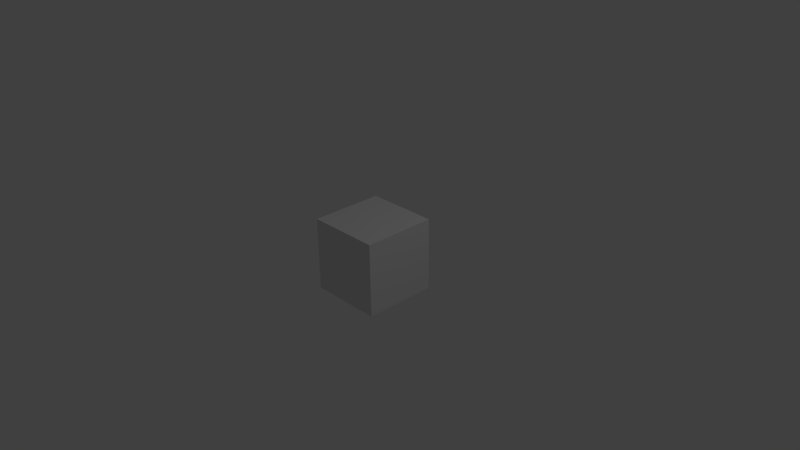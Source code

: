 # Source: box.blend  (saved by Blender 2.72.0; exported with 4.5.12 LTS)
import bpy
from mathutils import Matrix  # noqa: F401  (used for matrix-valued properties, if any)

bpy.ops.wm.read_factory_settings(use_empty=True)
scene = bpy.context.scene
scene.name = 'Scene'

# ---- collections
col_collection_1 = bpy.data.collections.new('Collection 1'); scene.collection.children.link(col_collection_1)

# ---- materials (node trees are filled in below, after node groups)
mat_material = bpy.data.materials.new('Material')
mat_material.alpha_threshold = 0.0
mat_material.use_transparent_shadow = False
mat_material.roughness = 0.5
mat_material.line_color = (0.0, 0.0, 0.0, 1.0)

# ---- material node trees

# ---- world
world_world = bpy.data.worlds.new('World'); scene.world = world_world
world_world.color = (0.05088, 0.05088, 0.05088)
world_world.use_sun_shadow = False
world_world.sun_shadow_jitter_overblur = 0.0
world_world.cycles.sampling_method = 'MANUAL'
world_world.cycles.sample_map_resolution = 256

# ---- cameras
cam_camera = bpy.data.cameras.new('Camera')
cam_camera.clip_end = 100.0
cam_camera.lens = 35.0
cam_camera.sensor_width = 32.0
cam_camera.sensor_height = 18.0
cam_camera.ortho_scale = 7.314
cam_camera.dof.focus_distance = 0.0
cam_camera.dof.aperture_fstop = 128.0

# ---- lights
light_lamp = bpy.data.lights.new('Lamp', 'POINT')
light_lamp.transmission_factor = 0.0
light_lamp.cutoff_distance = 30.0
light_lamp.energy = 100.0
light_lamp.shadow_buffer_clip_start = 1.001
light_lamp.shadow_soft_size = 0.1
light_lamp.shadow_maximum_resolution = 0.006
light_lamp.use_absolute_resolution = True
light_lamp.cycles.use_multiple_importance_sampling = False

# ---- meshes
me_cube = bpy.data.meshes.new('Cube')
me_cube.from_pydata([(0.5, 0.5, -0.5), (0.5, -0.5, -0.5), (0.5, 0.5, 0.5), (0.5, -0.5, 0.5), (8.941e-08, 0.5, -0.5), (0.0, -0.5, -0.5), (1.192e-07, 0.5, 0.5), (-2.682e-07, -0.5, 0.5)], [], [(0, 2, 3, 1), (0, 1, 5, 4), (2, 6, 7, 3), (1, 3, 7, 5), (2, 0, 4, 6)])
me_cube.materials.append(mat_material)
me_cube.use_remesh_preserve_volume = False
me_cube.use_remesh_preserve_attributes = False
me_cube.use_mirror_vertex_groups = False
me_cube.update()

# ---- objects
ob_cube = bpy.data.objects.new('Cube', me_cube)
ob_lamp = bpy.data.objects.new('Lamp', light_lamp)
ob_camera = bpy.data.objects.new('Camera', cam_camera)

# ---- transforms, parenting, visibility, modifiers, constraints
ob_cube.location = (0.0, 0.0, 0.0)
ob_cube.lock_rotations_4d = False
ob_cube.empty_display_type = 'ARROWS'
ob_cube.lineart.crease_threshold = 0.0
_m = ob_cube.modifiers.new('Mirror', 'MIRROR')
ob_lamp.location = (4.076, 1.005, 5.904)
ob_lamp.rotation_euler = (0.6503, 0.05522, 1.866)
ob_lamp.lock_rotations_4d = False
ob_lamp.empty_display_type = 'ARROWS'
ob_lamp.color = (0.0, 0.0, 0.0, 0.0)
ob_lamp.lineart.crease_threshold = 0.0
ob_camera.location = (7.481, -6.508, 5.344)
ob_camera.rotation_euler = (1.109, 0.01082, 0.8149)
ob_camera.lock_rotations_4d = False
ob_camera.empty_display_type = 'ARROWS'
ob_camera.color = (0.0, 0.0, 0.0, 0.0)
ob_camera.display_type = 'WIRE'
ob_camera.lineart.crease_threshold = 0.0

# ---- collection membership
col_collection_1.objects.link(ob_cube)
col_collection_1.objects.link(ob_lamp)
col_collection_1.objects.link(ob_camera)

# ---- scene / render settings (as saved in the file)
scene.camera = ob_camera
scene.frame_start = 1; scene.frame_end = 250; scene.frame_set(4)
scene.render.engine = 'BLENDER_EEVEE_NEXT'
scene.render.resolution_percentage = 50
scene.render.dither_intensity = 0.0
scene.cycles.use_denoising = False
scene.cycles.samples = 10
scene.cycles.sampling_pattern = 'TABULATED_SOBOL'
scene.cycles.light_sampling_threshold = 0.0
scene.cycles.use_adaptive_sampling = False
scene.cycles.use_light_tree = False
scene.cycles.blur_glossy = 0.0
scene.cycles.pixel_filter_type = 'GAUSSIAN'
scene.cycles.sample_clamp_indirect = 0.0
scene.view_settings.view_transform = 'Standard'
bpy.context.view_layer.update()
